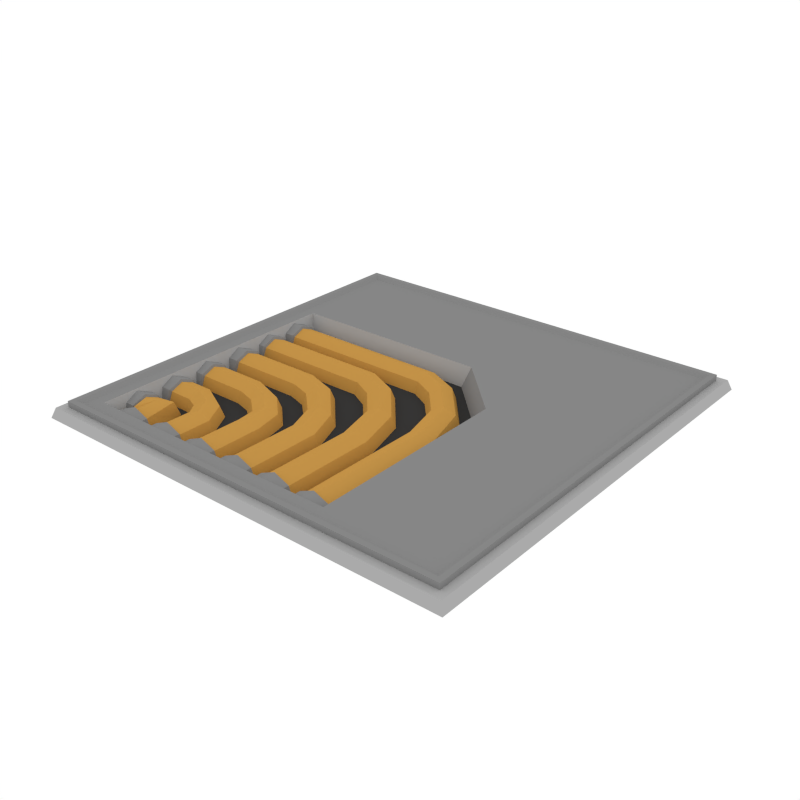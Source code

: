 # Source: RoofTile_Corner_Pipes.blend  (saved by Blender 3.6.13; exported with 4.5.12 LTS)
import bpy
from mathutils import Matrix  # noqa: F401  (used for matrix-valued properties, if any)

bpy.ops.wm.read_factory_settings(use_empty=True)
scene = bpy.context.scene
scene.name = 'Scene'

# ---- collections
col_collection_1 = bpy.data.collections.new('Collection 1'); scene.collection.children.link(col_collection_1)

# ---- materials (node trees are filled in below, after node groups)
mat_accent = bpy.data.materials.new('Accent')
mat_accent.alpha_threshold = 0.0
mat_accent.diffuse_color = (0.5596, 0.2977, 0.06679, 1.0)
mat_accent.roughness = 0.5
mat_darkaccent = bpy.data.materials.new('DarkAccent')
mat_darkaccent.alpha_threshold = 0.0
mat_darkaccent.diffuse_color = (0.2266, 0.1234, 0.03015, 1.0)
mat_darkaccent.roughness = 0.5
mat_black = bpy.data.materials.new('Black')
mat_black.alpha_threshold = 0.0
mat_black.diffuse_color = (0.04203, 0.04203, 0.04203, 1.0)
mat_black.roughness = 0.5
mat_main = bpy.data.materials.new('Main')
mat_main.alpha_threshold = 0.0
mat_main.diffuse_color = (0.402, 0.402, 0.402, 1.0)
mat_main.roughness = 0.5
mat_darkgrey = bpy.data.materials.new('DarkGrey')
mat_darkgrey.alpha_threshold = 0.0
mat_darkgrey.diffuse_color = (0.2395, 0.2395, 0.2395, 1.0)
mat_darkgrey.roughness = 0.5
mat_light = bpy.data.materials.new('Light')
mat_light.alpha_threshold = 0.0
mat_light.diffuse_color = (0.4869, 0.4869, 0.4869, 1.0)
mat_light.roughness = 0.5

# ---- material node trees
mat_light.use_nodes = True; mat_light.node_tree.nodes.clear()
_N = mat_light.node_tree.nodes; _L = mat_light.node_tree.links
n0 = _N.new('ShaderNodeOutputMaterial'); n0.name = 'Material Output'; n0.location = (300, 300)
n1 = _N.new('ShaderNodeEmission'); n1.name = 'Emission'; n1.location = (10, 300)
n1.inputs[0].default_value = (1.0, 0.812, 0.3343, 1.0)
n1.inputs[1].default_value = 3.1
_L.new(n1.outputs[0], n0.inputs[0])
n0.is_active_output = True

# ---- world
world_world = bpy.data.worlds.new('World'); scene.world = world_world
world_world.color = (1.0, 1.0, 1.0)
world_world.use_sun_shadow = False
world_world.sun_shadow_jitter_overblur = 0.0
world_world.cycles.sampling_method = 'NONE'
world_world.cycles.sample_map_resolution = 256

# ---- meshes
me_plane_110 = bpy.data.meshes.new('Plane.110')
me_plane_110.from_pydata([(0.9832, -0.9832, 0.04575), (-0.9832, -0.9832, 0.04575), (0.9832, 0.9832, 0.04575), (-0.9832, 0.9832, 0.04575), (0.9475, -0.9475, 0.01293), (-0.9475, -0.9475, 0.01293), (0.9475, 0.9475, 0.01293), (-0.9475, 0.9475, 0.01293), (0.9475, 0.9475, 0.07311), (0.9475, -0.9475, 0.07311), (-0.9475, -0.9475, 0.07311), (-0.9475, 0.9475, 0.07311), (0.9241, 0.9241, 0.07311), (0.9241, -0.9241, 0.07311), (-0.9241, -0.9241, 0.07311), (-0.9241, 0.9241, 0.07311), (0.9002, 0.9002, 0.05943), (0.9002, -0.9002, 0.05943), (-0.9002, -0.9002, 0.05943), (-0.9002, 0.9002, 0.05943), (0.3672, -0.8483, 0.05943), (-0.8483, -0.8483, 0.05943), (-0.8483, 0.3677, 0.05943), (0.338, -0.819, -0.03298), (-0.819, -0.819, -0.03298), (-0.819, 0.3384, -0.03298), (-1.0, 1.0, 5.946e-07), (-1.0, -1.0, 5.712e-08), (1.0, -1.0, -5.946e-07), (1.0, 1.0, -5.712e-08), (-0.9091, 0.9091, -0.039), (-0.9091, -0.9091, -0.039), (0.9091, -0.9091, -0.039), (0.9091, 0.9091, -0.039), (0.936, 0.936, 0.04575), (0.936, -0.936, 0.04575), (-0.936, -0.936, 0.04575), (-0.936, 0.936, 0.04575), (-0.8556, -0.4052, -0.04021), (-0.8556, -0.5877, -0.04021), (-0.8556, -0.4965, 0.05101), (-0.8556, -0.561, 0.02429), (-0.8556, -0.432, 0.02429), (-0.7846, -0.416, -0.04021), (-0.7846, -0.5769, -0.04021), (-0.7846, -0.4965, 0.04022), (-0.7846, -0.5533, 0.01666), (-0.7846, -0.4396, 0.01666), (-0.7899, -0.432, 0.02429), (-0.7899, -0.561, 0.02429), (-0.7899, -0.4965, 0.05101), (-0.7899, -0.5877, -0.04021), (-0.7899, -0.4052, -0.04021), (-0.4388, -0.7905, -0.04021), (-0.6095, -0.7905, -0.04021), (-0.5241, -0.7905, 0.04516), (-0.5845, -0.7905, 0.02015), (-0.4638, -0.7905, 0.02015), (-0.4257, -0.7905, -0.04021), (-0.6225, -0.7905, -0.04021), (-0.5241, -0.7905, 0.05821), (-0.5937, -0.7905, 0.02938), (-0.4545, -0.7905, 0.02938), (-0.4257, -0.8949, -0.04021), (-0.6225, -0.8949, -0.04021), (-0.5241, -0.8949, 0.05821), (-0.5937, -0.8949, 0.02938), (-0.4545, -0.8949, 0.02938), (-0.8536, -0.02672, -0.04021), (-0.8536, -0.2092, -0.04021), (-0.8536, -0.1179, 0.05101), (-0.8536, -0.1824, 0.02429), (-0.8536, -0.05345, 0.02429), (-0.7826, -0.03752, -0.04021), (-0.7826, -0.1984, -0.04021), (-0.7826, -0.1179, 0.04022), (-0.7826, -0.1748, 0.01666), (-0.7826, -0.06108, 0.01666), (-0.7879, -0.05345, 0.02429), (-0.7879, -0.1825, 0.02429), (-0.7879, -0.1179, 0.05101), (-0.7879, -0.2092, -0.04021), (-0.7879, -0.02672, -0.04021), (-0.03797, -0.7905, -0.04021), (-0.2087, -0.7905, -0.04021), (-0.1233, -0.7905, 0.04516), (-0.1837, -0.7905, 0.02015), (-0.06298, -0.7905, 0.02015), (-0.02492, -0.7905, -0.04021), (-0.2218, -0.7905, -0.04021), (-0.1233, -0.7905, 0.05821), (-0.1929, -0.7905, 0.02938), (-0.05375, -0.7905, 0.02938), (-0.02492, -0.8949, -0.04021), (-0.2218, -0.8949, -0.04021), (-0.1233, -0.8949, 0.05821), (-0.1929, -0.8949, 0.02938), (-0.05375, -0.8949, 0.02938), (-0.2542, -0.8949, 0.02938), (-0.3934, -0.8949, 0.02938), (-0.3238, -0.8949, 0.05821), (-0.4222, -0.8949, -0.04021), (-0.2253, -0.8949, -0.04021), (-0.2542, -0.7905, 0.02938), (-0.3934, -0.7905, 0.02938), (-0.3238, -0.7905, 0.05821), (-0.4222, -0.7905, -0.04021), (-0.2253, -0.7905, -0.04021), (-0.2634, -0.7905, 0.02015), (-0.3841, -0.7905, 0.02015), (-0.3238, -0.7905, 0.04516), (-0.4091, -0.7905, -0.04021), (-0.2384, -0.7905, -0.04021), (-0.7978, -0.2173, -0.04021), (-0.7978, -0.3997, -0.04021), (-0.7978, -0.3085, 0.05101), (-0.7978, -0.373, 0.02429), (-0.7978, -0.244, 0.02429), (-0.7925, -0.2516, 0.01666), (-0.7925, -0.3653, 0.01666), (-0.7925, -0.3085, 0.04022), (-0.7925, -0.3889, -0.04021), (-0.7925, -0.228, -0.04021), (-0.8635, -0.244, 0.02429), (-0.8635, -0.373, 0.02429), (-0.8635, -0.3085, 0.05101), (-0.8635, -0.3997, -0.04021), (-0.8635, -0.2173, -0.04021), (-0.03812, -0.1608, 0.01784), (0.089, -0.1294, -0.04021), (0.01453, -0.1478, 0.04189), (-0.05994, -0.1662, -0.04021), (0.06718, -0.1348, 0.01784), (-0.2449, -0.01429, -0.04021), (-0.2449, 0.123, 0.01666), (-0.2449, 0.009274, 0.01666), (-0.2449, 0.1466, -0.04021), (-0.2449, 0.06615, 0.04022), (-0.1544, -0.06194, -0.04021), (-0.09422, 0.05229, 0.01728), (-0.144, -0.04234, 0.01728), (-0.0839, 0.07189, -0.04021), (-0.1191, 0.004974, 0.04109), (-0.0114, -0.3591, -0.04021), (0.01288, -0.3591, 0.01841), (0.1544, -0.3591, -0.04021), (0.1301, -0.3591, 0.01841), (0.0715, -0.3591, 0.04269), (0.1411, -0.8949, 0.02938), (0.001908, -0.8949, 0.02938), (0.0715, -0.8949, 0.05821), (-0.02692, -0.8949, -0.04021), (0.1699, -0.8949, -0.04021), (0.1411, -0.7905, 0.02938), (0.001908, -0.7905, 0.02938), (0.0715, -0.7905, 0.05821), (-0.02692, -0.7905, -0.04021), (0.1699, -0.7905, -0.04021), (0.1319, -0.7905, 0.02015), (0.01114, -0.7905, 0.02015), (0.0715, -0.7905, 0.04516), (-0.01387, -0.7905, -0.04021), (0.1569, -0.7905, -0.04021), (-0.8069, 0.1574, -0.04021), (-0.8069, -0.02508, -0.04021), (-0.8069, 0.06615, 0.05101), (-0.8069, 0.001643, 0.02429), (-0.8069, 0.1306, 0.02429), (-0.8016, 0.123, 0.01666), (-0.8016, 0.009274, 0.01666), (-0.8016, 0.06615, 0.04022), (-0.8016, -0.01429, -0.04021), (-0.8016, 0.1466, -0.04021), (-0.8726, 0.1306, 0.02429), (-0.8726, 0.001644, 0.02429), (-0.8726, 0.06615, 0.05101), (-0.8726, -0.02508, -0.04021), (-0.8726, 0.1574, -0.04021), (-0.5241, -0.6308, 0.04269), (-0.4655, -0.6308, 0.01841), (-0.4412, -0.6308, -0.04021), (-0.5827, -0.6308, 0.01841), (-0.607, -0.6308, -0.04021), (-0.5741, -0.5473, 0.04109), (-0.5137, -0.5018, -0.04021), (-0.6168, -0.5794, 0.01728), (-0.5314, -0.5151, 0.01728), (-0.6345, -0.5928, -0.04021), (-0.6769, -0.4965, 0.04022), (-0.6769, -0.416, -0.04021), (-0.6769, -0.5533, 0.01666), (-0.6769, -0.4396, 0.01666), (-0.6769, -0.5769, -0.04021), (-0.3238, -0.5483, 0.04269), (-0.2652, -0.5483, 0.01841), (-0.2409, -0.5483, -0.04021), (-0.3824, -0.5483, 0.01841), (-0.4067, -0.5483, -0.04021), (-0.4405, -0.3525, 0.04109), (-0.3926, -0.294, -0.04021), (-0.4744, -0.3938, 0.01728), (-0.4066, -0.3111, 0.01728), (-0.4884, -0.411, -0.04021), (-0.5663, -0.3085, 0.04022), (-0.5663, -0.228, -0.04021), (-0.5663, -0.3653, 0.01666), (-0.5663, -0.2516, 0.01666), (-0.5663, -0.3889, -0.04021), (-0.2954, -0.4151, 0.01784), (-0.4143, -0.4702, -0.04021), (-0.3447, -0.4379, 0.04189), (-0.2751, -0.4056, -0.04021), (-0.3939, -0.4607, 0.01784), (-0.1233, -0.4419, 0.04269), (-0.06473, -0.4419, 0.01841), (-0.04044, -0.4419, -0.04021), (-0.182, -0.4419, 0.01841), (-0.2062, -0.4419, -0.04021), (-0.314, -0.1602, 0.04109), (-0.2787, -0.0933, -0.04021), (-0.3389, -0.2075, 0.01728), (-0.2891, -0.1129, 0.01728), (-0.3492, -0.2271, -0.04021), (-0.4397, -0.1179, 0.04022), (-0.4397, -0.03752, -0.04021), (-0.4397, -0.1748, 0.01666), (-0.4397, -0.06108, 0.01666), (-0.4397, -0.1984, -0.04021), (-0.1277, -0.2811, 0.01784), (-0.2548, -0.3125, -0.04021), (-0.1803, -0.2941, 0.04189), (-0.1058, -0.2757, -0.04021), (-0.233, -0.3071, 0.01784), (-0.8597, -0.5923, -0.04021), (-0.8597, -0.7748, -0.04021), (-0.8597, -0.6836, 0.05101), (-0.8597, -0.7481, 0.02429), (-0.8597, -0.6191, 0.02429), (-0.7887, -0.6031, -0.04021), (-0.7904, -0.7678, -0.04021), (-0.7887, -0.6836, 0.04022), (-0.7887, -0.7404, 0.01666), (-0.7887, -0.6267, 0.01666), (-0.7941, -0.6191, 0.02429), (-0.7941, -0.7481, 0.02429), (-0.7941, -0.6836, 0.05101), (-0.7941, -0.7748, -0.04021), (-0.7941, -0.5923, -0.04021), (-0.6367, -0.7905, -0.04021), (-0.8074, -0.7905, -0.04021), (-0.7221, -0.7905, 0.04516), (-0.7824, -0.7905, 0.02015), (-0.6617, -0.7905, 0.02015), (-0.6236, -0.7905, -0.04021), (-0.8205, -0.7905, -0.04021), (-0.7221, -0.7905, 0.05821), (-0.7917, -0.7905, 0.02938), (-0.6525, -0.7905, 0.02938), (-0.6236, -0.8949, -0.04021), (-0.8205, -0.8949, -0.04021), (-0.7221, -0.8949, 0.05821), (-0.7917, -0.8949, 0.02938), (-0.6525, -0.8949, 0.02938), (-0.7221, -0.7831, 0.04269), (-0.6635, -0.7831, 0.01841), (-0.6392, -0.7831, -0.04021), (-0.7807, -0.7831, 0.01841), (-0.805, -0.7831, -0.04021), (-0.7907, -0.7725, -0.03451), (-0.6811, -0.628, 0.03047), (-0.7749, -0.7532, 0.03047), (-0.6627, -0.6076, -0.04156), (-0.7255, -0.6773, 0.04632), (-0.6704, -0.7778, 0.01784), (-0.7947, -0.7786, -0.04021), (-0.7219, -0.7781, 0.04189), (-0.6491, -0.7777, -0.04021), (-0.7734, -0.7784, 0.01784), (0.1572, 0.009283, 0.01784), (0.2843, 0.04074, -0.04021), (0.2099, 0.02231, 0.04189), (0.1354, 0.003885, -0.04021), (0.2625, 0.03534, 0.01784), (-0.04956, 0.1558, -0.04021), (-0.04956, 0.2931, 0.01666), (-0.04956, 0.1794, 0.01666), (-0.04956, 0.3167, -0.04021), (-0.04956, 0.2363, 0.04022), (0.04098, 0.1082, -0.04021), (0.1011, 0.2224, 0.01728), (0.0513, 0.1278, 0.01728), (0.1114, 0.242, -0.04021), (0.07621, 0.1751, 0.04109), (0.1839, -0.189, -0.04021), (0.2082, -0.189, 0.01841), (0.3497, -0.189, -0.04021), (0.3255, -0.189, 0.01841), (0.2668, -0.189, 0.04269), (0.3364, -0.8949, 0.02938), (0.1972, -0.8949, 0.02938), (0.2668, -0.8949, 0.05821), (0.1684, -0.8949, -0.04021), (0.3653, -0.8949, -0.04021), (0.3364, -0.7905, 0.02938), (0.1972, -0.7905, 0.02938), (0.2668, -0.7905, 0.05821), (0.1684, -0.7905, -0.04021), (0.3653, -0.7905, -0.04021), (0.3272, -0.7905, 0.02015), (0.2065, -0.7905, 0.02015), (0.2668, -0.7905, 0.04516), (0.1815, -0.7905, -0.04021), (0.3522, -0.7905, -0.04021), (-0.792, 0.3275, -0.04021), (-0.792, 0.145, -0.04021), (-0.792, 0.2363, 0.05101), (-0.792, 0.1718, 0.02429), (-0.792, 0.3008, 0.02429), (-0.7867, 0.2931, 0.01666), (-0.7867, 0.1794, 0.01666), (-0.7867, 0.2363, 0.04022), (-0.7867, 0.1558, -0.04021), (-0.7867, 0.3167, -0.04021), (-0.8576, 0.3008, 0.02429), (-0.8576, 0.1718, 0.02429), (-0.8576, 0.2363, 0.05101), (-0.8576, 0.145, -0.04021), (-0.8576, 0.3275, -0.04021), (0.09316, 0.3677, 0.05943), (0.3672, 0.09358, 0.05943), (0.5529, 0.5531, 0.05943), (0.338, 0.06432, -0.03298), (0.0639, 0.3384, -0.03298)], [], [(1, 36, 37, 3), (8, 12, 13, 9), (5, 10, 11, 7), (6, 8, 9, 4), (10, 14, 15, 11), (18, 21, 22, 19), (14, 18, 19, 15), (12, 16, 17, 13), (22, 25, 332, 328), (21, 24, 25, 22), (16, 330, 329, 20, 17), (0, 1, 27, 28), (7, 11, 8, 6), (4, 9, 10, 5), (15, 19, 16, 12), (11, 15, 12, 8), (9, 13, 14, 10), (13, 17, 18, 14), (331, 332, 25, 24, 23), (329, 331, 23, 20), (17, 20, 21, 18), (20, 23, 24, 21), (3, 2, 29, 26), (2, 0, 28, 29), (1, 3, 26, 27), (37, 30, 33, 34), (34, 33, 32, 35), (36, 31, 30, 37), (32, 33, 30, 31), (35, 32, 31, 36), (2, 34, 35, 0), (3, 37, 34, 2), (0, 35, 36, 1), (179, 178, 55, 57), (51, 44, 46, 49), (50, 45, 47, 48), (48, 47, 43, 52), (49, 46, 45, 50), (39, 51, 49, 41), (42, 48, 52, 38), (40, 50, 48, 42), (41, 49, 50, 40), (178, 181, 56, 55), (180, 179, 57, 53), (181, 182, 54, 56), (54, 59, 61, 56), (57, 62, 58, 53), (55, 60, 62, 57), (56, 61, 60, 55), (61, 66, 65, 60), (59, 64, 66, 61), (62, 67, 63, 58), (60, 65, 67, 62), (89, 94, 96, 91), (70, 80, 78, 72), (216, 217, 84, 86), (79, 76, 75, 80), (85, 90, 92, 87), (78, 77, 73, 82), (81, 74, 76, 79), (214, 213, 85, 87), (80, 75, 77, 78), (84, 89, 91, 86), (69, 81, 79, 71), (72, 78, 82, 68), (90, 95, 97, 92), (91, 96, 95, 90), (92, 97, 93, 88), (215, 214, 87, 83), (71, 79, 80, 70), (213, 216, 86, 85), (86, 91, 90, 85), (87, 92, 88, 83), (124, 116, 115, 125), (108, 103, 107, 112), (193, 196, 109, 110), (109, 104, 105, 110), (195, 194, 108, 112), (103, 98, 102, 107), (105, 100, 98, 103), (104, 99, 100, 105), (106, 101, 99, 104), (196, 197, 111, 109), (110, 105, 103, 108), (111, 106, 104, 109), (123, 117, 113, 127), (125, 115, 117, 123), (126, 114, 116, 124), (116, 119, 120, 115), (194, 193, 110, 108), (115, 120, 118, 117), (117, 118, 122, 113), (114, 121, 119, 116), (169, 171, 133, 135), (142, 140, 128, 130), (172, 168, 134, 136), (140, 138, 131, 128), (170, 169, 135, 137), (168, 170, 137, 134), (141, 139, 132, 129), (139, 142, 130, 132), (136, 134, 139, 141), (135, 133, 138, 140), (137, 135, 140, 142), (134, 137, 142, 139), (128, 131, 143, 144), (130, 128, 144, 147), (132, 130, 147, 146), (129, 132, 146, 145), (165, 170, 168, 167), (154, 149, 150, 155), (161, 156, 154, 159), (145, 146, 158, 162), (176, 164, 166, 174), (159, 154, 155, 160), (158, 153, 157, 162), (174, 166, 165, 175), (147, 144, 159, 160), (173, 167, 163, 177), (153, 148, 152, 157), (155, 150, 148, 153), (164, 171, 169, 166), (146, 147, 160, 158), (167, 168, 172, 163), (160, 155, 153, 158), (156, 151, 149, 154), (144, 143, 161, 159), (166, 169, 170, 165), (175, 165, 167, 173), (185, 187, 182, 181), (184, 186, 179, 180), (183, 185, 181, 178), (186, 183, 178, 179), (191, 188, 183, 186), (188, 190, 185, 183), (189, 191, 186, 184), (190, 192, 187, 185), (46, 44, 192, 190), (43, 47, 191, 189), (45, 46, 190, 188), (47, 45, 188, 191), (212, 209, 197, 196), (211, 208, 194, 195), (210, 212, 196, 193), (208, 210, 193, 194), (206, 203, 198, 201), (203, 205, 200, 198), (204, 206, 201, 199), (205, 207, 202, 200), (119, 121, 207, 205), (122, 118, 206, 204), (120, 119, 205, 203), (118, 120, 203, 206), (201, 198, 210, 208), (198, 200, 212, 210), (199, 201, 208, 211), (200, 202, 209, 212), (232, 229, 217, 216), (231, 228, 214, 215), (230, 232, 216, 213), (228, 230, 213, 214), (226, 223, 218, 221), (223, 225, 220, 218), (224, 226, 221, 219), (225, 227, 222, 220), (76, 74, 227, 225), (73, 77, 226, 224), (75, 76, 225, 223), (77, 75, 223, 226), (221, 218, 230, 228), (218, 220, 232, 230), (219, 221, 228, 231), (220, 222, 229, 232), (264, 263, 250, 252), (246, 239, 241, 244), (245, 240, 242, 243), (243, 242, 238, 247), (244, 241, 240, 245), (234, 246, 244, 236), (237, 243, 247, 233), (235, 245, 243, 237), (236, 244, 245, 235), (263, 266, 251, 250), (265, 264, 252, 248), (266, 267, 249, 251), (249, 254, 256, 251), (252, 257, 253, 248), (250, 255, 257, 252), (251, 256, 255, 250), (256, 261, 260, 255), (254, 259, 261, 256), (257, 262, 258, 253), (255, 260, 262, 257), (277, 274, 267, 266), (276, 273, 264, 265), (275, 277, 266, 263), (273, 275, 263, 264), (240, 241, 270, 272), (238, 242, 269, 271), (241, 239, 268, 270), (272, 270, 277, 275), (271, 269, 273, 276), (270, 268, 274, 277), (242, 240, 272, 269), (269, 272, 275, 273), (319, 321, 283, 285), (292, 290, 278, 280), (322, 318, 284, 286), (290, 288, 281, 278), (320, 319, 285, 287), (318, 320, 287, 284), (291, 289, 282, 279), (289, 292, 280, 282), (286, 284, 289, 291), (285, 283, 288, 290), (287, 285, 290, 292), (284, 287, 292, 289), (278, 281, 293, 294), (280, 278, 294, 297), (282, 280, 297, 296), (279, 282, 296, 295), (315, 320, 318, 317), (304, 299, 300, 305), (311, 306, 304, 309), (295, 296, 308, 312), (326, 314, 316, 324), (309, 304, 305, 310), (308, 303, 307, 312), (324, 316, 315, 325), (297, 294, 309, 310), (323, 317, 313, 327), (303, 298, 302, 307), (305, 300, 298, 303), (314, 321, 319, 316), (296, 297, 310, 308), (317, 318, 322, 313), (310, 305, 303, 308), (306, 301, 299, 304), (294, 293, 311, 309), (316, 319, 320, 315), (325, 315, 317, 323), (328, 329, 330), (328, 332, 331, 329), (19, 22, 328, 330, 16)])
me_plane_110.polygons.foreach_set('material_index', [3, 4, 4, 4, 4, 4, 4, 4, 3, 3, 4, 3, 4, 4, 4, 4, 4, 4, 2, 3, 4, 3, 3, 3, 3, 3, 3, 3, 3, 3, 3, 3, 3, 0, 4, 4, 4, 4, 4, 4, 4, 4, 0, 0, 0, 4, 4, 4, 4, 4, 4, 4, 4, 4, 4, 0, 4, 4, 4, 4, 0, 4, 4, 4, 4, 4, 4, 4, 0, 4, 0, 4, 4, 4, 4, 0, 4, 0, 4, 4, 4, 4, 0, 4, 4, 4, 4, 4, 4, 0, 4, 4, 4, 0, 0, 0, 0, 0, 0, 0, 0, 0, 0, 0, 0, 0, 0, 0, 0, 4, 4, 4, 0, 4, 4, 4, 4, 0, 4, 4, 4, 4, 0, 4, 4, 4, 0, 4, 4, 0, 0, 0, 0, 0, 0, 0, 0, 0, 0, 0, 0, 0, 0, 0, 0, 0, 0, 0, 0, 0, 0, 0, 0, 0, 0, 0, 0, 0, 0, 0, 0, 0, 0, 0, 0, 0, 0, 0, 0, 0, 0, 0, 0, 0, 4, 4, 4, 4, 4, 4, 4, 4, 0, 0, 0, 4, 4, 4, 4, 4, 4, 4, 4, 0, 0, 0, 0, 0, 0, 0, 0, 0, 0, 0, 0, 0, 0, 0, 0, 0, 0, 0, 0, 0, 0, 0, 0, 0, 0, 0, 0, 4, 4, 4, 0, 4, 4, 4, 4, 0, 4, 4, 4, 4, 0, 4, 4, 4, 0, 4, 4, 4, 4, 4])
me_plane_110.materials.append(mat_accent)
me_plane_110.materials.append(mat_darkaccent)
me_plane_110.materials.append(mat_black)
me_plane_110.materials.append(mat_main)
me_plane_110.materials.append(mat_darkgrey)
me_plane_110.materials.append(mat_light)
me_plane_110.use_remesh_preserve_volume = False
me_plane_110.use_remesh_preserve_attributes = False
me_plane_110.use_mirror_vertex_groups = False
me_plane_110.update()

# ---- objects
ob_rooftile_corner_pipes = bpy.data.objects.new('RoofTile_Corner_Pipes', me_plane_110)

# ---- transforms, parenting, visibility, modifiers, constraints
ob_rooftile_corner_pipes.location = (0.0, 0.0, 0.0)
ob_rooftile_corner_pipes.lineart.crease_threshold = 0.0

# ---- collection membership
col_collection_1.objects.link(ob_rooftile_corner_pipes)

# ---- scene / render settings (as saved in the file)
scene.frame_start = 1; scene.frame_end = 250; scene.frame_set(0)
scene.render.engine = 'CYCLES'
scene.render.resolution_x = 1000
scene.render.resolution_y = 1000
scene.render.dither_intensity = 0.0
scene.cycles.samples = 200
scene.cycles.sampling_pattern = 'TABULATED_SOBOL'
scene.cycles.light_sampling_threshold = 0.0
scene.cycles.use_adaptive_sampling = False
scene.cycles.use_light_tree = False
scene.cycles.caustics_reflective = False
scene.cycles.caustics_refractive = False
scene.cycles.blur_glossy = 0.0
scene.cycles.max_bounces = 2
scene.cycles.pixel_filter_type = 'GAUSSIAN'
scene.cycles.sample_clamp_indirect = 0.0
scene.view_settings.view_transform = 'Standard'
bpy.context.view_layer.update()

# ---- added for rendering (the .blend has no active camera): camera
cam_auto = bpy.data.cameras.new('AutoCamera')
cam_auto.lens = 50.0
cam_auto.sensor_width = 36.0
cam_auto.clip_end = 1000.0
ob_auto_camera = bpy.data.objects.new('AutoCamera', cam_auto)
scene.collection.objects.link(ob_auto_camera)
ob_auto_camera.location = (2.61908, -3.1429, 2.11104)
ob_auto_camera.rotation_euler = (1.09748, -7.21219e-08, 0.694738)
scene.camera = ob_auto_camera
bpy.context.view_layer.update()
